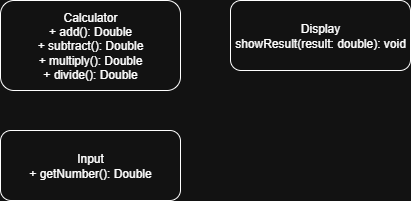

The diagram above was exported from draw.io. Its source (the exported page's mxGraphModel, read from the mxfile embedded in the PNG):
<mxGraphModel dx="1131" dy="638" grid="1" gridSize="10" guides="1" tooltips="1" connect="1" arrows="1" fold="1" page="1" pageScale="1" pageWidth="827" pageHeight="1169" math="0" shadow="0">
  <root>
    <mxCell id="0" />
    <mxCell id="1" parent="0" />
    <mxCell id="2" value="Calculator&lt;br&gt;+ add(): Double&lt;br&gt;+ subtract(): Double&lt;br&gt;+ multiply(): Double&lt;br&gt;+ divide(): Double" style="rounded=1;whiteSpace=wrap;html=1;" parent="1" vertex="1">
      <mxGeometry x="20" y="20" width="180" height="90" as="geometry" />
    </mxCell>
    <mxCell id="3" value="Display&lt;br&gt;showResult(result: double): void" style="rounded=1;whiteSpace=wrap;html=1;" parent="1" vertex="1">
      <mxGeometry x="250" y="20" width="180" height="70" as="geometry" />
    </mxCell>
    <mxCell id="4" value="Input&lt;br&gt;+ getNumber(): Double" style="rounded=1;whiteSpace=wrap;html=1;" parent="1" vertex="1">
      <mxGeometry x="20" y="150" width="180" height="70" as="geometry" />
    </mxCell>
  </root>
</mxGraphModel>